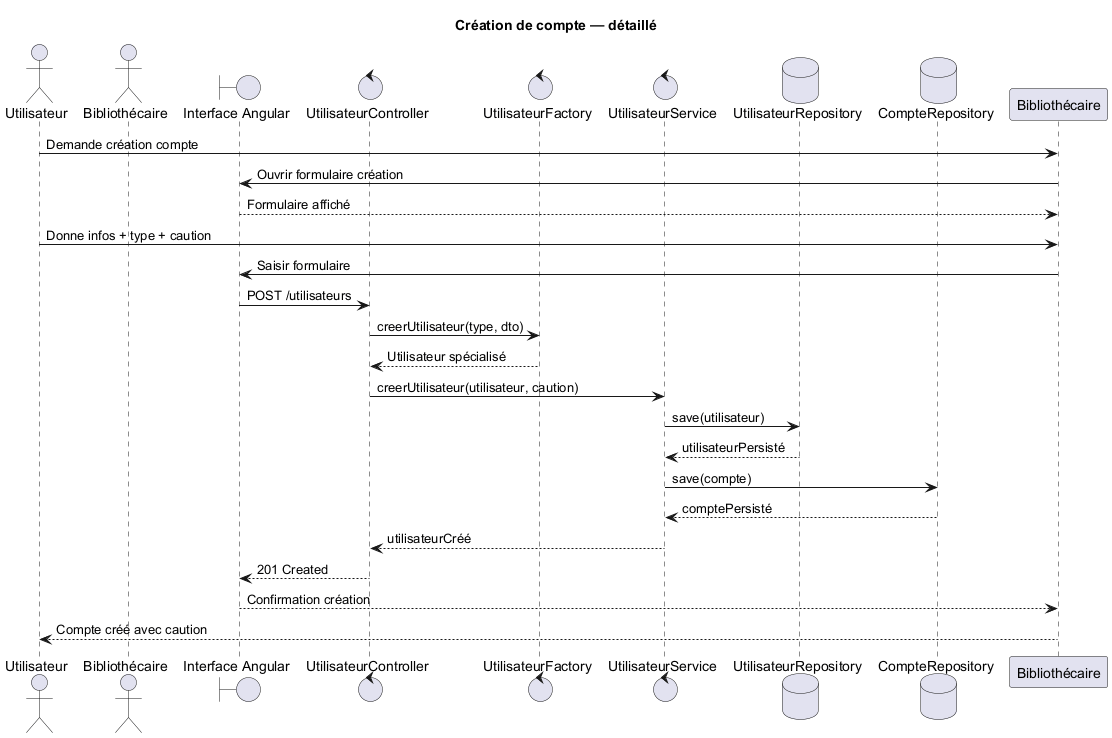

The diagram above was rendered by PlantUML. Its source (embedded in the PNG):
@startuml
title Création de compte — détaillé
actor Utilisateur
actor Bibliothecaire as "Bibliothécaire"
boundary UI as "Interface Angular"
control C as "UtilisateurController"
control F as "UtilisateurFactory"
control US as "UtilisateurService"
database UR as "UtilisateurRepository"
database CR as "CompteRepository"

Utilisateur -> "Bibliothécaire" : Demande création compte
"Bibliothécaire" -> UI : Ouvrir formulaire création
UI --> "Bibliothécaire" : Formulaire affiché
Utilisateur -> "Bibliothécaire" : Donne infos + type + caution
"Bibliothécaire" -> UI : Saisir formulaire
UI -> C : POST /utilisateurs
C -> F : creerUtilisateur(type, dto)
F --> C : Utilisateur spécialisé
C -> US : creerUtilisateur(utilisateur, caution)
US -> UR : save(utilisateur)
UR --> US : utilisateurPersisté
US -> CR : save(compte)
CR --> US : comptePersisté
US --> C : utilisateurCréé
C --> UI : 201 Created
UI --> "Bibliothécaire" : Confirmation création
"Bibliothécaire" --> Utilisateur : Compte créé avec caution
@enduml